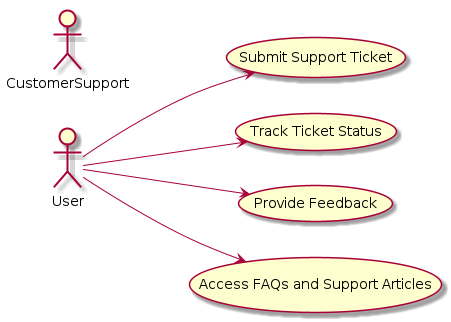

The diagram above was rendered by PlantUML. Its source (embedded in the PNG):
@startuml

actor User
actor CustomerSupport

left to right direction

User --> (Submit Support Ticket)
User --> (Track Ticket Status)
User --> (Provide Feedback)
User --> (Access FAQs and Support Articles)

@enduml